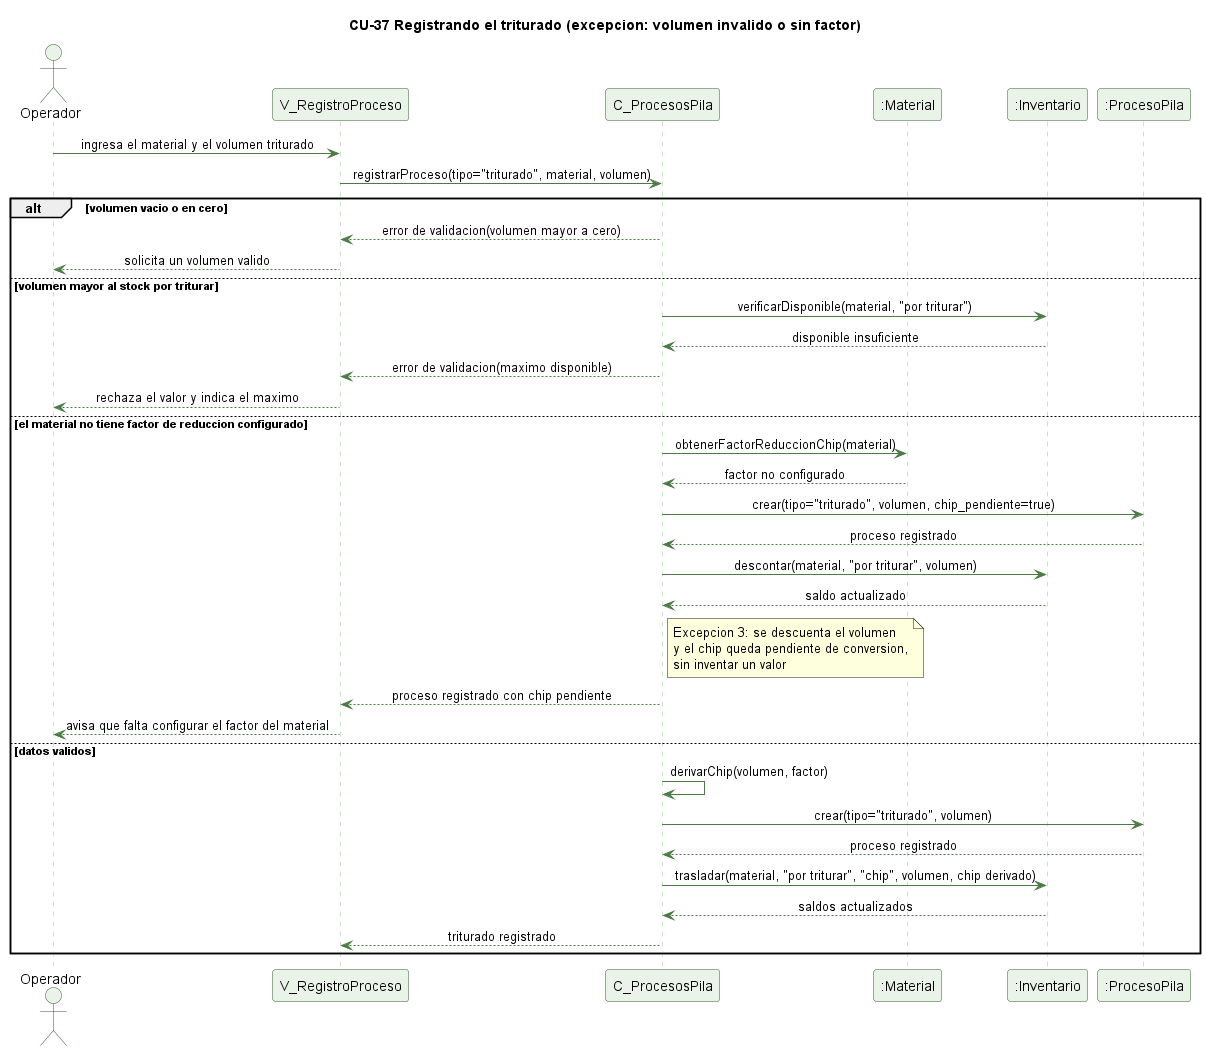

The diagram above was rendered by PlantUML. Its source (embedded in the PNG):
@startuml cu37-triturado-excepcion
' CU-37 Registrando el triturado de un ingreso - flujo de excepcion
skinparam backgroundColor #FFFFFF
skinparam shadowing false
skinparam defaultFontName Helvetica
skinparam sequenceMessageAlign center
skinparam ParticipantBackgroundColor #EAF3E7
skinparam ParticipantBorderColor #2E5E2A
skinparam ActorBackgroundColor #EAF3E7
skinparam ActorBorderColor #2E5E2A
skinparam sequenceLifeLineBorderColor #9CC49A
skinparam ArrowColor #4B7A46

title CU-37 Registrando el triturado (excepcion: volumen invalido o sin factor)

actor Operador
participant "V_RegistroProceso" as V
participant "C_ProcesosPila" as C
participant ":Material" as M
participant ":Inventario" as I
participant ":ProcesoPila" as PP

Operador -> V : ingresa el material y el volumen triturado
V -> C : registrarProceso(tipo="triturado", material, volumen)
alt volumen vacio o en cero
  C --> V : error de validacion(volumen mayor a cero)
  V --> Operador : solicita un volumen valido
else volumen mayor al stock por triturar
  C -> I : verificarDisponible(material, "por triturar")
  I --> C : disponible insuficiente
  C --> V : error de validacion(maximo disponible)
  V --> Operador : rechaza el valor y indica el maximo
else el material no tiene factor de reduccion configurado
  C -> M : obtenerFactorReduccionChip(material)
  M --> C : factor no configurado
  C -> PP : crear(tipo="triturado", volumen, chip_pendiente=true)
  PP --> C : proceso registrado
  C -> I : descontar(material, "por triturar", volumen)
  I --> C : saldo actualizado
  note right of C : Excepcion 3: se descuenta el volumen\ny el chip queda pendiente de conversion,\nsin inventar un valor
  C --> V : proceso registrado con chip pendiente
  V --> Operador : avisa que falta configurar el factor del material
else datos validos
  C -> C : derivarChip(volumen, factor)
  C -> PP : crear(tipo="triturado", volumen)
  PP --> C : proceso registrado
  C -> I : trasladar(material, "por triturar", "chip", volumen, chip derivado)
  I --> C : saldos actualizados
  C --> V : triturado registrado
end

@enduml